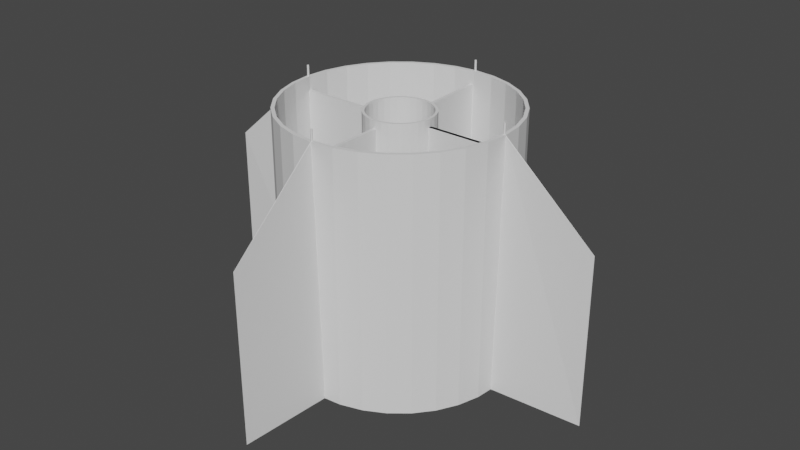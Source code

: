# Source: modul_silnik.blend  (saved by Blender 3.0.42; exported with 4.5.12 LTS)
import bpy
from mathutils import Matrix  # noqa: F401  (used for matrix-valued properties, if any)

bpy.ops.wm.read_factory_settings(use_empty=True)
scene = bpy.context.scene
scene.name = 'Scene'

# ---- collections
col_collection = bpy.data.collections.new('Collection'); scene.collection.children.link(col_collection)

# ---- world
world_world = bpy.data.worlds.new('World'); scene.world = world_world
world_world.use_nodes = True; world_world.node_tree.nodes.clear()
_N = world_world.node_tree.nodes; _L = world_world.node_tree.links
n0 = _N.new('ShaderNodeOutputWorld'); n0.name = 'World Output'; n0.location = (300, 300)
n1 = _N.new('ShaderNodeBackground'); n1.name = 'Background'; n1.location = (10, 300)
n1.inputs[0].default_value = (0.05088, 0.05088, 0.05088, 1.0)
_L.new(n1.outputs[0], n0.inputs[0])
n0.is_active_output = True
world_world.color = (0.05088, 0.05088, 0.05088)
world_world.use_sun_shadow = False
world_world.sun_shadow_jitter_overblur = 0.0

# ---- meshes
me_cube_014 = bpy.data.meshes.new('Cube.014')
me_cube_014.from_pydata([(5.768e-07, 13.49, 0.09829), (5.768e-07, 13.49, 9.705), (0.2876, 13.23, 0.09829), (-0.2876, 13.23, 0.09829), (-0.5642, 12.47, 0.09829), (-0.2876, 13.23, 9.705), (-0.5642, 12.47, 9.705), (-0.5208, 11.51, 9.705), (-0.8191, 11.22, 9.705), (-0.8191, 11.22, 0.09829), (-1.043, 9.54, 9.705), (-1.043, 9.54, 0.09829), (-1.226, 7.496, 9.705), (-1.226, 7.496, 0.09829), (-1.362, 5.163, 9.705), (-1.362, 5.163, 0.09829), (-1.446, 2.632, 9.705), (-1.446, 2.632, 0.09829), (-1.474, 1.609e-07, 9.705), (-1.474, 1.609e-07, 0.09829), (-1.446, -2.632, 9.705), (-1.446, -2.632, 0.09829), (-1.362, -5.163, 9.705), (-1.362, -5.163, 0.09829), (-1.226, -7.496, 9.705), (-1.226, -7.496, 0.09829), (-1.043, -9.54, 9.705), (-1.043, -9.54, 0.09829), (-0.8191, -11.22, 9.705), (-0.8191, -11.22, 0.09829), (-0.5642, -12.47, 9.705), (-0.5642, -12.47, 0.09829), (-0.2876, -13.23, 9.705), (-0.2876, -13.23, 0.09829), (4.479e-07, -13.49, 9.705), (4.479e-07, -13.49, 0.09829), (0.2876, -13.23, 9.705), (0.2876, -13.23, 0.09829), (0.5642, -12.47, 9.705), (0.5642, -12.47, 0.09829), (0.8191, -11.22, 9.705), (0.5208, -11.51, 9.705), (0.7561, -10.36, 9.705), (0.2655, -12.21, 9.705), (0.5208, -11.51, 0.09829), (0.7561, -10.36, 0.09829), (0.2655, -12.21, 0.09829), (4.579e-07, -12.45, 0.09829), (4.579e-07, -12.45, 9.705), (-0.2655, -12.21, 0.09829), (-0.5208, -11.51, 0.09829), (-0.2655, -12.21, 9.705), (-0.5208, -11.51, 9.705), (-0.7561, -10.36, 9.705), (-0.9623, -8.806, 9.705), (-0.7561, -10.36, 0.09829), (-0.9623, -8.806, 0.09829), (-1.132, -6.919, 0.09829), (-1.257, -4.766, 0.09829), (-1.132, -6.919, 9.705), (-1.257, -4.766, 9.705), (-1.335, -2.43, 9.705), (-1.361, 1.485e-07, 9.705), (-1.335, -2.43, 0.09829), (-1.361, 1.485e-07, 0.09829), (-1.335, 2.43, 0.09829), (-1.257, 4.766, 0.09829), (-1.335, 2.43, 9.705), (-1.257, 4.766, 9.705), (-1.132, 6.919, 9.705), (-0.9623, 8.806, 9.705), (-1.132, 6.919, 0.09829), (-0.9623, 8.806, 0.09829), (-0.7561, 10.36, 0.09829), (-0.5208, 11.51, 0.09829), (-0.7561, 10.36, 9.705), (-0.2655, 12.21, 0.09829), (5.768e-07, 12.45, 0.09829), (-0.2655, 12.21, 9.705), (5.768e-07, 12.45, 9.705), (0.2655, 12.21, 9.705), (0.2655, 12.21, 0.09829), (0.5208, 11.51, 9.705), (0.7561, 10.36, 9.705), (0.5208, 11.51, 0.09829), (0.7561, 10.36, 0.09829), (0.9623, 8.806, 0.09829), (0.9623, 8.806, 9.705), (1.132, 6.919, 0.09829), (1.257, 4.766, 0.09829), (1.132, 6.919, 9.705), (1.257, 4.766, 9.705), (1.335, 2.43, 9.705), (1.361, -5.444e-07, 9.705), (1.335, 2.43, 0.09829), (1.361, -5.444e-07, 0.09829), (1.335, -2.43, 0.09829), (1.257, -4.766, 0.09829), (1.335, -2.43, 9.705), (1.257, -4.766, 9.705), (1.132, -6.919, 9.705), (0.9623, -8.806, 9.705), (1.132, -6.919, 0.09829), (0.9623, -8.806, 0.09829), (0.8191, -11.22, 0.09829), (1.043, -9.54, 9.705), (1.043, -9.54, 0.09829), (1.226, -7.496, 9.705), (1.226, -7.496, 0.09829), (1.362, -5.163, 9.705), (1.362, -5.163, 0.09829), (1.446, -2.632, 9.705), (1.446, -2.632, 0.09829), (1.474, -5.898e-07, 9.705), (1.474, -5.898e-07, 0.09829), (1.446, 2.632, 9.705), (1.446, 2.632, 0.09829), (1.362, 5.163, 9.705), (1.362, 5.163, 0.09829), (1.226, 7.496, 9.705), (1.226, 7.496, 0.09829), (1.043, 9.54, 9.705), (1.043, 9.54, 0.09829), (0.8191, 11.22, 9.705), (0.8191, 11.22, 0.09829), (0.5642, 12.47, 9.705), (0.5642, 12.47, 0.09829), (0.2876, 13.23, 9.705)], [], [(3, 5, 1, 0), (0, 1, 127, 2), (63, 21, 19, 17, 15, 13, 11, 9, 4, 3, 0, 2, 126, 124, 122, 120, 118, 116, 114, 112, 110, 108, 106, 104, 39, 37, 46, 44, 45, 103, 102, 97, 96, 95, 94, 89, 88, 86, 85, 84, 81, 77, 76, 74, 73, 72, 71, 66, 65, 64), (4, 6, 5, 3), (38, 40, 105, 107, 109, 111, 113, 115, 117, 119, 121, 123, 125, 127, 1, 5, 6, 7, 78, 79, 80, 82, 83, 87, 90, 91, 92, 93, 98, 99, 100, 101, 42, 41), (9, 8, 6, 4), (7, 6, 8, 10, 12, 14, 16, 18, 20, 22, 24, 26, 28, 30, 32, 34, 36, 38, 41, 43, 48, 51, 52, 53, 54, 59, 60, 61, 62, 67, 68, 69, 70, 75), (11, 10, 8, 9), (13, 12, 10, 11), (15, 14, 12, 13), (17, 16, 14, 15), (19, 18, 16, 17), (21, 20, 18, 19), (23, 22, 20, 21), (25, 24, 22, 23), (27, 26, 24, 25), (29, 28, 26, 27), (31, 30, 28, 29), (33, 32, 30, 31), (35, 34, 32, 33), (37, 36, 34, 35), (39, 38, 36, 37), (104, 40, 38, 39), (45, 44, 41, 42), (43, 41, 44, 46), (46, 37, 35, 33, 31, 29, 27, 25, 23, 21, 63, 58, 57, 56, 55, 50, 49, 47), (43, 46, 47, 48), (47, 49, 51, 48), (49, 50, 52, 51), (50, 55, 53, 52), (55, 56, 54, 53), (54, 56, 57, 59), (59, 57, 58, 60), (63, 61, 60, 58), (64, 62, 61, 63), (65, 67, 62, 64), (67, 65, 66, 68), (71, 69, 68, 66), (72, 70, 69, 71), (73, 75, 70, 72), (74, 7, 75, 73), (76, 78, 7, 74), (77, 79, 78, 76), (79, 77, 81, 80), (80, 81, 84, 82), (82, 84, 85, 83), (83, 85, 86, 87), (86, 88, 90, 87), (88, 89, 91, 90), (89, 94, 92, 91), (94, 95, 93, 92), (95, 96, 98, 93), (96, 97, 99, 98), (97, 102, 100, 99), (102, 103, 101, 100), (103, 45, 42, 101), (106, 105, 40, 104), (108, 107, 105, 106), (110, 109, 107, 108), (112, 111, 109, 110), (114, 113, 111, 112), (116, 115, 113, 114), (118, 117, 115, 116), (120, 119, 117, 118), (122, 121, 119, 120), (124, 123, 121, 122), (126, 125, 123, 124), (2, 127, 125, 126)])
_uv = me_cube_014.uv_layers.new(name='UVMap')
_uv.uv.foreach_set('vector', [0.03125, 0.5, 0.03125, 1.0, 0.0, 1.0, 0.0, 0.5, 1.0, 0.5, 1.0, 1.0, 0.9688, 1.0, 0.9688, 0.5, 0.5327, 0.2068, 0.5146, 0.2032, 0.51, 0.25, 0.5146, 0.2968, 0.5283, 0.3418, 0.5504, 0.3833, 0.5803, 0.4197, 0.6167, 0.4496, 0.6582, 0.4717, 0.7032, 0.4854, 0.75, 0.49, 0.7968, 0.4854, 0.8418, 0.4717, 0.8833, 0.4496, 0.9197, 0.4197, 0.9496, 0.3833, 0.9717, 0.3418, 0.9854, 0.2968, 0.99, 0.25, 0.9854, 0.2032, 0.9717, 0.1582, 0.9496, 0.1167, 0.9197, 0.08029, 0.8833, 0.05045, 0.8418, 0.02827, 0.7968, 0.01461, 0.7932, 0.03272, 0.8348, 0.04533, 0.8731, 0.0658, 0.9067, 0.09335, 0.9342, 0.1269, 0.9547, 0.1652, 0.9673, 0.2068, 0.9715, 0.25, 0.9673, 0.2932, 0.9547, 0.3348, 0.9342, 0.3731, 0.9067, 0.4067, 0.8731, 0.4342, 0.8348, 0.4547, 0.7932, 0.4673, 0.75, 0.4715, 0.7068, 0.4673, 0.6652, 0.4547, 0.6269, 0.4342, 0.5933, 0.4067, 0.5658, 0.3731, 0.5453, 0.3348, 0.5327, 0.2932, 0.5285, 0.25, 0.0625, 0.5, 0.0625, 1.0, 0.03125, 1.0, 0.03125, 0.5, 0.3418, 0.02827, 0.3833, 0.05045, 0.4197, 0.08029, 0.4496, 0.1167, 0.4717, 0.1582, 0.4854, 0.2032, 0.49, 0.25, 0.4854, 0.2968, 0.4717, 0.3418, 0.4496, 0.3833, 0.4197, 0.4197, 0.3833, 0.4496, 0.3418, 0.4717, 0.2968, 0.4854, 0.25, 0.49, 0.2032, 0.4854, 0.1582, 0.4717, 0.1652, 0.4547, 0.2068, 0.4673, 0.25, 0.4715, 0.2932, 0.4673, 0.3348, 0.4547, 0.3731, 0.4342, 0.4067, 0.4067, 0.4342, 0.3731, 0.4547, 0.3348, 0.4673, 0.2932, 0.4715, 0.25, 0.4673, 0.2068, 0.4547, 0.1652, 0.4342, 0.1269, 0.4067, 0.09335, 0.3731, 0.0658, 0.3348, 0.04533, 0.09375, 0.5, 0.09375, 1.0, 0.0625, 1.0, 0.0625, 0.5, 0.1652, 0.4547, 0.1582, 0.4717, 0.1167, 0.4496, 0.08029, 0.4197, 0.05045, 0.3833, 0.02827, 0.3418, 0.01461, 0.2968, 0.01, 0.25, 0.01461, 0.2032, 0.02827, 0.1582, 0.05045, 0.1167, 0.08029, 0.08029, 0.1167, 0.05045, 0.1582, 0.02827, 0.2032, 0.01461, 0.25, 0.01, 0.2968, 0.01461, 0.3418, 0.02827, 0.3348, 0.04533, 0.2932, 0.03272, 0.25, 0.02846, 0.2068, 0.03272, 0.1652, 0.04533, 0.1269, 0.0658, 0.09335, 0.09335, 0.0658, 0.1269, 0.04533, 0.1652, 0.03272, 0.2068, 0.02846, 0.25, 0.03272, 0.2932, 0.04533, 0.3348, 0.0658, 0.3731, 0.09335, 0.4067, 0.1269, 0.4342, 0.125, 0.5, 0.125, 1.0, 0.09375, 1.0, 0.09375, 0.5, 0.1562, 0.5, 0.1562, 1.0, 0.125, 1.0, 0.125, 0.5, 0.1875, 0.5, 0.1875, 1.0, 0.1562, 1.0, 0.1562, 0.5, 0.2188, 0.5, 0.2188, 1.0, 0.1875, 1.0, 0.1875, 0.5, 0.25, 0.5, 0.25, 1.0, 0.2188, 1.0, 0.2188, 0.5, 0.2812, 0.5, 0.2812, 1.0, 0.25, 1.0, 0.25, 0.5, 0.3125, 0.5, 0.3125, 1.0, 0.2812, 1.0, 0.2812, 0.5, 0.3438, 0.5, 0.3438, 1.0, 0.3125, 1.0, 0.3125, 0.5, 0.375, 0.5, 0.375, 1.0, 0.3438, 1.0, 0.3438, 0.5, 0.4062, 0.5, 0.4062, 1.0, 0.375, 1.0, 0.375, 0.5, 0.4375, 0.5, 0.4375, 1.0, 0.4062, 1.0, 0.4062, 0.5, 0.4688, 0.5, 0.4688, 1.0, 0.4375, 1.0, 0.4375, 0.5, 0.5, 0.5, 0.5, 1.0, 0.4688, 1.0, 0.4688, 0.5, 0.5312, 0.5, 0.5312, 1.0, 0.5, 1.0, 0.5, 0.5, 0.5625, 0.5, 0.5625, 1.0, 0.5312, 1.0, 0.5312, 0.5, 0.5938, 0.5, 0.5938, 1.0, 0.5625, 1.0, 0.5625, 0.5, 0.5938, 0.5883, 0.5625, 0.5883, 0.5625, 0.9117, 0.5938, 0.9117, 0.5312, 0.9117, 0.5625, 0.9117, 0.5625, 0.5883, 0.5312, 0.5883, 0.7932, 0.03272, 0.7968, 0.01461, 0.75, 0.01, 0.7032, 0.01461, 0.6582, 0.02827, 0.6167, 0.05045, 0.5803, 0.08029, 0.5504, 0.1167, 0.5283, 0.1582, 0.5146, 0.2032, 0.5327, 0.2068, 0.5453, 0.1652, 0.5658, 0.1269, 0.5933, 0.09335, 0.6269, 0.0658, 0.6652, 0.04533, 0.7068, 0.03272, 0.75, 0.02846, 0.5312, 0.9117, 0.5312, 0.5883, 0.5, 0.5883, 0.5, 0.9117, 0.5, 0.5883, 0.4688, 0.5883, 0.4688, 0.9117, 0.5, 0.9117, 0.4688, 0.5883, 0.4375, 0.5883, 0.4375, 0.9117, 0.4688, 0.9117, 0.4375, 0.5883, 0.4062, 0.5883, 0.4062, 0.9117, 0.4375, 0.9117, 0.4062, 0.5883, 0.375, 0.5883, 0.375, 0.9117, 0.4062, 0.9117, 0.375, 0.9117, 0.375, 0.5883, 0.3438, 0.5883, 0.3438, 0.9117, 0.3438, 0.9117, 0.3438, 0.5883, 0.3125, 0.5883, 0.3125, 0.9117, 0.2812, 0.5883, 0.2812, 0.9117, 0.3125, 0.9117, 0.3125, 0.5883, 0.25, 0.5883, 0.25, 0.9117, 0.2812, 0.9117, 0.2812, 0.5883, 0.2188, 0.5883, 0.2188, 0.9117, 0.25, 0.9117, 0.25, 0.5883, 0.2188, 0.9117, 0.2188, 0.5883, 0.1875, 0.5883, 0.1875, 0.9117, 0.1562, 0.5883, 0.1562, 0.9117, 0.1875, 0.9117, 0.1875, 0.5883, 0.125, 0.5883, 0.125, 0.9117, 0.1562, 0.9117, 0.1562, 0.5883, 0.09375, 0.5883, 0.09375, 0.9117, 0.125, 0.9117, 0.125, 0.5883, 0.0625, 0.5883, 0.0625, 0.9117, 0.09375, 0.9117, 0.09375, 0.5883, 0.03125, 0.5883, 0.03125, 0.9117, 0.0625, 0.9117, 0.0625, 0.5883, 0.0, 0.5883, 0.0, 0.9117, 0.03125, 0.9117, 0.03125, 0.5883, 1.0, 0.9117, 1.0, 0.5883, 0.9688, 0.5883, 0.9688, 0.9117, 0.9688, 0.9117, 0.9688, 0.5883, 0.9375, 0.5883, 0.9375, 0.9117, 0.9375, 0.9117, 0.9375, 0.5883, 0.9062, 0.5883, 0.9062, 0.9117, 0.9062, 0.9117, 0.9062, 0.5883, 0.875, 0.5883, 0.875, 0.9117, 0.875, 0.5883, 0.8438, 0.5883, 0.8438, 0.9117, 0.875, 0.9117, 0.8438, 0.5883, 0.8125, 0.5883, 0.8125, 0.9117, 0.8438, 0.9117, 0.8125, 0.5883, 0.7812, 0.5883, 0.7812, 0.9117, 0.8125, 0.9117, 0.7812, 0.5883, 0.75, 0.5883, 0.75, 0.9117, 0.7812, 0.9117, 0.75, 0.5883, 0.7188, 0.5883, 0.7188, 0.9117, 0.75, 0.9117, 0.7188, 0.5883, 0.6875, 0.5883, 0.6875, 0.9117, 0.7188, 0.9117, 0.6875, 0.5883, 0.6562, 0.5883, 0.6562, 0.9117, 0.6875, 0.9117, 0.6562, 0.5883, 0.625, 0.5883, 0.625, 0.9117, 0.6562, 0.9117, 0.625, 0.5883, 0.5938, 0.5883, 0.5938, 0.9117, 0.625, 0.9117, 0.625, 0.5, 0.625, 1.0, 0.5938, 1.0, 0.5938, 0.5, 0.6562, 0.5, 0.6562, 1.0, 0.625, 1.0, 0.625, 0.5, 0.6875, 0.5, 0.6875, 1.0, 0.6562, 1.0, 0.6562, 0.5, 0.7188, 0.5, 0.7188, 1.0, 0.6875, 1.0, 0.6875, 0.5, 0.75, 0.5, 0.75, 1.0, 0.7188, 1.0, 0.7188, 0.5, 0.7812, 0.5, 0.7812, 1.0, 0.75, 1.0, 0.75, 0.5, 0.8125, 0.5, 0.8125, 1.0, 0.7812, 1.0, 0.7812, 0.5, 0.8438, 0.5, 0.8438, 1.0, 0.8125, 1.0, 0.8125, 0.5, 0.875, 0.5, 0.875, 1.0, 0.8438, 1.0, 0.8438, 0.5, 0.9062, 0.5, 0.9062, 1.0, 0.875, 1.0, 0.875, 0.5, 0.9375, 0.5, 0.9375, 1.0, 0.9062, 1.0, 0.9062, 0.5, 0.9688, 0.5, 0.9688, 1.0, 0.9375, 1.0, 0.9375, 0.5])
me_cube_014.use_remesh_fix_poles = True
me_cube_014.use_remesh_preserve_attributes = False
me_cube_014.update()
me_cube_015 = bpy.data.meshes.new('Cube.015')
me_cube_015.from_pydata([(-8.871, -0.01518, 0.06332), (-8.871, -0.01518, 6.733), (-8.871, 0.06727, 0.06332), (-4.893, -1.99, 0.06332), (-4.914, 0.01443, 0.06332), (-4.893, -0.1286, 9.926), (-4.914, 0.01443, 9.926), (-4.893, 0.1574, 9.926), (-8.871, 0.06727, 6.733), (-4.893, 2.019, 0.06332)], [], [(0, 1, 8, 2), (1, 0, 3, 5), (3, 0, 2, 9, 4), (5, 3, 4, 6), (8, 1, 5, 6, 7), (9, 7, 6, 4), (2, 8, 7, 9)])
_uv = me_cube_015.uv_layers.new(name='UVMap')
_uv.uv.foreach_set('vector', [0.375, 0.0, 0.625, 0.0, 0.625, 0.25, 0.375, 0.25, 0.625, 1.0, 0.375, 1.0, 0.375, 0.844, 0.625, 0.844, 0.281, 0.75, 0.125, 0.75, 0.125, 0.5, 0.281, 0.5, 0.2802, 0.625, 0.2571, 0.7441, 0.2571, 0.501, 0.25, 0.501, 0.25, 0.7441, 0.875, 0.5, 0.875, 0.75, 0.719, 0.75, 0.7198, 0.625, 0.719, 0.5, 0.2429, 0.501, 0.2429, 0.7441, 0.25, 0.7441, 0.25, 0.501, 0.375, 0.25, 0.625, 0.25, 0.625, 0.406, 0.375, 0.406])
me_cube_015.use_remesh_fix_poles = True
me_cube_015.use_remesh_preserve_attributes = False
me_cube_015.update()
me_cube_016 = bpy.data.meshes.new('Cube.016')
me_cube_016.from_pydata([(8.871, 0.0159, 0.06332), (8.871, 0.0159, 6.733), (8.871, -0.06654, 0.06332), (4.893, 1.99, 0.06332), (4.914, -0.01403, 0.06332), (4.893, 0.129, 9.926), (4.914, -0.01403, 9.926), (4.893, -0.157, 9.926), (8.871, -0.06654, 6.733), (4.893, -2.018, 0.06332)], [], [(0, 1, 8, 2), (1, 0, 3, 5), (3, 0, 2, 9, 4), (5, 3, 4, 6), (8, 1, 5, 6, 7), (9, 7, 6, 4), (2, 8, 7, 9)])
_uv = me_cube_016.uv_layers.new(name='UVMap')
_uv.uv.foreach_set('vector', [0.375, 0.0, 0.625, 0.0, 0.625, 0.25, 0.375, 0.25, 0.625, 1.0, 0.375, 1.0, 0.375, 0.844, 0.625, 0.844, 0.281, 0.75, 0.125, 0.75, 0.125, 0.5, 0.281, 0.5, 0.2802, 0.625, 0.2571, 0.7441, 0.2571, 0.501, 0.25, 0.501, 0.25, 0.7441, 0.875, 0.5, 0.875, 0.75, 0.719, 0.75, 0.7198, 0.625, 0.719, 0.5, 0.2429, 0.501, 0.2429, 0.7441, 0.25, 0.7441, 0.25, 0.501, 0.375, 0.25, 0.625, 0.25, 0.625, 0.406, 0.375, 0.406])
me_cube_016.use_remesh_fix_poles = True
me_cube_016.use_remesh_preserve_attributes = False
me_cube_016.update()
me_cube_017 = bpy.data.meshes.new('Cube.017')
me_cube_017.from_pydata([(-0.001777, 81.18, 0.06332), (-0.001777, 81.18, 6.733), (0.007232, 81.18, 0.06332), (-0.2175, 44.78, 0.06332), (0.001511, 44.97, 0.06332), (-0.01412, 44.78, 9.926), (0.001511, 44.97, 9.926), (0.01713, 44.78, 9.926), (0.007232, 81.18, 6.733), (0.2205, 44.78, 0.06332)], [], [(0, 1, 8, 2), (1, 0, 3, 5), (3, 0, 2, 9, 4), (5, 3, 4, 6), (8, 1, 5, 6, 7), (9, 7, 6, 4), (2, 8, 7, 9)])
_uv = me_cube_017.uv_layers.new(name='UVMap')
_uv.uv.foreach_set('vector', [0.375, 0.0, 0.625, 0.0, 0.625, 0.25, 0.375, 0.25, 0.625, 1.0, 0.375, 1.0, 0.375, 0.844, 0.625, 0.844, 0.281, 0.75, 0.125, 0.75, 0.125, 0.5, 0.281, 0.5, 0.2802, 0.625, 0.2571, 0.7441, 0.2571, 0.501, 0.25, 0.501, 0.25, 0.7441, 0.875, 0.5, 0.875, 0.75, 0.719, 0.75, 0.7198, 0.625, 0.719, 0.5, 0.2429, 0.501, 0.2429, 0.7441, 0.25, 0.7441, 0.25, 0.501, 0.375, 0.25, 0.625, 0.25, 0.625, 0.406, 0.375, 0.406])
me_cube_017.use_remesh_fix_poles = True
me_cube_017.use_remesh_preserve_attributes = False
me_cube_017.update()
me_cube_018 = bpy.data.meshes.new('Cube.018')
me_cube_018.from_pydata([(0.001698, -81.18, 0.06332), (0.001698, -81.18, 6.733), (-0.007311, -81.18, 0.06332), (0.2175, -44.78, 0.06332), (-0.001555, -44.97, 0.06332), (0.01408, -44.78, 9.926), (-0.001555, -44.97, 9.926), (-0.01717, -44.78, 9.926), (-0.007311, -81.18, 6.733), (-0.2206, -44.78, 0.06332)], [], [(0, 1, 8, 2), (1, 0, 3, 5), (3, 0, 2, 9, 4), (5, 3, 4, 6), (8, 1, 5, 6, 7), (9, 7, 6, 4), (2, 8, 7, 9)])
_uv = me_cube_018.uv_layers.new(name='UVMap')
_uv.uv.foreach_set('vector', [0.375, 0.0, 0.625, 0.0, 0.625, 0.25, 0.375, 0.25, 0.625, 1.0, 0.375, 1.0, 0.375, 0.844, 0.625, 0.844, 0.281, 0.75, 0.125, 0.75, 0.125, 0.5, 0.281, 0.5, 0.2802, 0.625, 0.2571, 0.7441, 0.2571, 0.501, 0.25, 0.501, 0.25, 0.7441, 0.875, 0.5, 0.875, 0.75, 0.719, 0.75, 0.7198, 0.625, 0.719, 0.5, 0.2429, 0.501, 0.2429, 0.7441, 0.25, 0.7441, 0.25, 0.501, 0.375, 0.25, 0.625, 0.25, 0.625, 0.406, 0.375, 0.406])
me_cube_018.use_remesh_fix_poles = True
me_cube_018.use_remesh_preserve_attributes = False
me_cube_018.update()
me_cube_020 = bpy.data.meshes.new('Cube.020')
me_cube_020.from_pydata([(-1.311, 1.897, 4.503), (-1.402, 1.897, -4.829), (-4.465, 1.897, 4.503), (-1.332, -7.352e-06, 4.503), (-1.311, -1.897, 4.503), (-1.423, -7.666e-06, -4.829), (-1.402, -1.897, -4.829), (-4.465, -1.897, -4.829), (-4.465, -1.897, 4.503), (-4.486, -1.217e-05, -4.829), (-4.465, 1.897, -4.829), (-4.486, -1.217e-05, 4.503)], [], [(2, 0, 1, 10), (1, 0, 3, 5), (8, 4, 3, 0, 2, 11), (5, 3, 4, 6), (10, 1, 5, 6, 7, 9), (7, 6, 4, 8), (11, 9, 7, 8), (2, 10, 9, 11)])
_uv = me_cube_020.uv_layers.new(name='UVMap')
_uv.uv.foreach_set('vector', [0.625, 0.7551, 0.625, 0.8346, 0.375, 0.8323, 0.375, 0.7551, 0.2725, 0.9941, 0.274, 0.5084, 0.25, 0.5084, 0.25, 0.9941, 0.6301, 0.5, 0.7096, 0.5, 0.709, 0.625, 0.7096, 0.75, 0.6301, 0.75, 0.6295, 0.625, 0.25, 0.9941, 0.25, 0.5084, 0.226, 0.5084, 0.2275, 0.9941, 0.3699, 0.75, 0.2927, 0.75, 0.2932, 0.625, 0.2927, 0.5, 0.3699, 0.5, 0.3705, 0.625, 0.375, 0.4949, 0.375, 0.4177, 0.625, 0.4154, 0.625, 0.4949, 0.75, 0.9589, 0.75, 0.526, 0.7573, 0.526, 0.7573, 0.9589, 0.7427, 0.9589, 0.7427, 0.526, 0.75, 0.526, 0.75, 0.9589])
me_cube_020.use_remesh_fix_poles = True
me_cube_020.use_remesh_preserve_attributes = False
me_cube_020.update()
me_cylinder = bpy.data.meshes.new('Cylinder')
me_cylinder.from_pydata([(-2.98e-08, 1.0, -1.0), (-2.98e-08, 1.0, 1.0), (0.1951, 0.9808, -1.0), (0.1951, 0.9808, 1.0), (0.3827, 0.9239, -1.0), (0.3827, 0.9239, 1.0), (0.5556, 0.8315, -1.0), (0.5556, 0.8315, 1.0), (0.7071, 0.7071, -1.0), (0.7071, 0.7071, 1.0), (0.8315, 0.5556, -1.0), (0.8315, 0.5556, 1.0), (0.9239, 0.3827, -1.0), (0.9239, 0.3827, 1.0), (0.9808, 0.1951, -1.0), (0.9808, 0.1951, 1.0), (1.0, -4.371e-08, -1.0), (1.0, -4.371e-08, 1.0), (0.9808, -0.1951, -1.0), (0.9808, -0.1951, 1.0), (0.9239, -0.3827, -1.0), (0.9239, -0.3827, 1.0), (0.8315, -0.5556, -1.0), (0.8315, -0.5556, 1.0), (0.7071, -0.7071, -1.0), (0.7071, -0.7071, 1.0), (0.5556, -0.8315, -1.0), (0.5556, -0.8315, 1.0), (0.3827, -0.9239, -1.0), (0.3827, -0.9239, 1.0), (0.1951, -0.9808, -1.0), (0.1951, -0.9808, 1.0), (-1.172e-07, -1.0, -1.0), (-1.172e-07, -1.0, 1.0), (-0.1951, -0.9808, -1.0), (-0.1951, -0.9808, 1.0), (-0.3827, -0.9239, -1.0), (-0.3827, -0.9239, 1.0), (-0.5556, -0.8315, -1.0), (-0.5556, -0.8315, 1.0), (-0.7071, -0.7071, -1.0), (-0.7071, -0.7071, 1.0), (-0.8315, -0.5556, -1.0), (-0.8315, -0.5556, 1.0), (-0.9239, -0.3827, -1.0), (-0.9239, -0.3827, 1.0), (-0.9808, -0.1951, -1.0), (-0.9808, -0.1951, 1.0), (-1.0, 1.192e-08, -1.0), (-1.0, 1.192e-08, 1.0), (-0.9808, 0.1951, -1.0), (-0.9808, 0.1951, 1.0), (-0.9239, 0.3827, -1.0), (-0.9239, 0.3827, 1.0), (-0.8315, 0.5556, -1.0), (-0.8315, 0.5556, 1.0), (-0.7071, 0.7071, -1.0), (-0.7071, 0.7071, 1.0), (-0.5556, 0.8315, -1.0), (-0.5556, 0.8315, 1.0), (-0.3827, 0.9239, -1.0), (-0.3827, 0.9239, 1.0), (-0.1951, 0.9808, -1.0), (-0.1951, 0.9808, 1.0), (-2.98e-08, 0.9692, -1.0), (0.3709, 0.8955, -1.0), (0.1891, 0.9506, -1.0), (0.6853, 0.6853, -1.0), (0.8955, 0.3709, -1.0), (0.8059, 0.5385, -1.0), (0.8955, -0.3709, -1.0), (0.9692, -4.237e-08, -1.0), (0.9506, -0.1891, -1.0), (0.3709, -0.8955, -1.0), (0.5385, -0.8059, -1.0), (0.6853, -0.6853, -1.0), (-0.1891, 0.9506, 1.0), (-0.3709, -0.8955, -1.0), (-2.98e-08, 0.9692, 1.0), (-0.1891, -0.9506, -1.0), (0.1891, 0.9506, 1.0), (-1.145e-07, -0.9692, -1.0), (-0.8955, -0.3709, -1.0), (-0.8059, -0.5385, -1.0), (-0.8059, 0.5385, 1.0), (-0.6853, -0.6853, -1.0), (-0.6853, 0.6853, 1.0), (-0.5385, 0.8059, 1.0), (-0.9506, -0.1891, 1.0), (-0.9692, 1.156e-08, 1.0), (-0.9692, 1.156e-08, -1.0), (-0.9506, 0.1891, 1.0), (-0.8955, 0.3709, -1.0), (-0.9506, 0.1891, -1.0), (-0.8059, -0.5385, 1.0), (-0.6853, 0.6853, -1.0), (-0.5385, -0.8059, 1.0), (-0.3709, 0.8955, -1.0), (-0.6853, -0.6853, 1.0), (-0.5385, 0.8059, -1.0), (-0.1891, -0.9506, 1.0), (0.1891, -0.9506, 1.0), (-1.145e-07, -0.9692, 1.0), (0.5385, -0.8059, 1.0), (0.8059, -0.5385, 1.0), (0.6853, -0.6853, 1.0), (0.5385, 0.8059, -1.0), (0.9692, -4.237e-08, 1.0), (0.9506, -0.1891, 1.0), (0.9506, 0.1891, 1.0), (0.5385, 0.8059, 1.0), (0.6853, 0.6853, 1.0), (0.8059, 0.5385, 1.0), (0.8059, -0.5385, -1.0), (-0.3709, 0.8955, 1.0), (-0.5385, -0.8059, -1.0), (-0.8955, -0.3709, 1.0), (0.3709, -0.8955, 1.0), (0.8955, 0.3709, 1.0), (-0.8955, 0.3709, 1.0), (-0.3709, -0.8955, 1.0), (0.8955, -0.3709, 1.0), (0.3709, 0.8955, 1.0), (-0.8059, 0.5385, -1.0), (0.9506, 0.1891, -1.0), (0.1891, -0.9506, -1.0), (-0.9506, -0.1891, -1.0), (-0.1891, 0.9506, -1.0)], [], [(0, 1, 3, 2), (2, 3, 5, 4), (4, 5, 7, 6), (6, 7, 9, 8), (8, 9, 11, 10), (10, 11, 13, 12), (12, 13, 15, 14), (14, 15, 17, 16), (16, 17, 19, 18), (18, 19, 21, 20), (20, 21, 23, 22), (22, 23, 25, 24), (24, 25, 27, 26), (26, 27, 29, 28), (28, 29, 31, 30), (30, 31, 33, 32), (32, 33, 35, 34), (34, 35, 37, 36), (36, 37, 39, 38), (38, 39, 41, 40), (40, 41, 43, 42), (42, 43, 45, 44), (44, 45, 47, 46), (46, 47, 49, 48), (48, 49, 51, 50), (50, 51, 53, 52), (52, 53, 55, 54), (54, 55, 57, 56), (56, 57, 59, 58), (58, 59, 61, 60), (116, 45, 43, 41, 39, 37, 35, 33, 31, 29, 27, 25, 23, 21, 121, 104, 105, 103, 117, 101, 102, 100, 120, 96, 98, 94), (121, 21, 19, 17, 15, 13, 11, 9, 7, 5, 3, 1, 63, 61, 59, 57, 55, 53, 51, 49, 47, 45, 116, 88, 89, 91, 119, 84, 86, 87, 114, 76, 78, 80, 122, 110, 111, 112, 118, 109, 107, 108), (60, 61, 63, 62), (62, 63, 1, 0), (93, 50, 52, 54, 56, 58, 60, 62, 0, 2, 4, 6, 8, 10, 12, 14, 16, 18, 20, 22, 24, 26, 28, 30, 32, 34, 36, 38, 40, 42, 44, 46, 126, 82, 83, 85, 115, 77, 79, 81, 125, 73, 74, 75, 113, 70, 72, 71, 124, 68, 69, 67, 106, 65, 66, 64, 127, 97, 99, 95, 123, 92), (126, 46, 48, 50, 93, 90), (78, 64, 66, 80), (80, 66, 65, 122), (122, 65, 106, 110), (110, 106, 67, 111), (67, 69, 112, 111), (69, 68, 118, 112), (68, 124, 109, 118), (109, 124, 71, 107), (71, 72, 108, 107), (72, 70, 121, 108), (70, 113, 104, 121), (104, 113, 75, 105), (75, 74, 103, 105), (74, 73, 117, 103), (125, 101, 117, 73), (101, 125, 81, 102), (81, 79, 100, 102), (79, 77, 120, 100), (77, 115, 96, 120), (96, 115, 85, 98), (98, 85, 83, 94), (94, 83, 82, 116), (126, 88, 116, 82), (90, 89, 88, 126), (93, 91, 89, 90), (91, 93, 92, 119), (119, 92, 123, 84), (95, 86, 84, 123), (99, 87, 86, 95), (87, 99, 97, 114), (127, 76, 114, 97), (64, 78, 76, 127)])
_uv = me_cylinder.uv_layers.new(name='UVMap')
_uv.uv.foreach_set('vector', [1.0, 0.5, 1.0, 1.0, 0.9688, 1.0, 0.9688, 0.5, 0.9688, 0.5, 0.9688, 1.0, 0.9375, 1.0, 0.9375, 0.5, 0.9375, 0.5, 0.9375, 1.0, 0.9062, 1.0, 0.9062, 0.5, 0.9062, 0.5, 0.9062, 1.0, 0.875, 1.0, 0.875, 0.5, 0.875, 0.5, 0.875, 1.0, 0.8438, 1.0, 0.8438, 0.5, 0.8438, 0.5, 0.8438, 1.0, 0.8125, 1.0, 0.8125, 0.5, 0.8125, 0.5, 0.8125, 1.0, 0.7812, 1.0, 0.7812, 0.5, 0.7812, 0.5, 0.7812, 1.0, 0.75, 1.0, 0.75, 0.5, 0.75, 0.5, 0.75, 1.0, 0.7188, 1.0, 0.7188, 0.5, 0.7188, 0.5, 0.7188, 1.0, 0.6875, 1.0, 0.6875, 0.5, 0.6875, 0.5, 0.6875, 1.0, 0.6562, 1.0, 0.6562, 0.5, 0.6562, 0.5, 0.6562, 1.0, 0.625, 1.0, 0.625, 0.5, 0.625, 0.5, 0.625, 1.0, 0.5938, 1.0, 0.5938, 0.5, 0.5938, 0.5, 0.5938, 1.0, 0.5625, 1.0, 0.5625, 0.5, 0.5625, 0.5, 0.5625, 1.0, 0.5312, 1.0, 0.5312, 0.5, 0.5312, 0.5, 0.5312, 1.0, 0.5, 1.0, 0.5, 0.5, 0.5, 0.5, 0.5, 1.0, 0.4688, 1.0, 0.4688, 0.5, 0.4688, 0.5, 0.4688, 1.0, 0.4375, 1.0, 0.4375, 0.5, 0.4375, 0.5, 0.4375, 1.0, 0.4062, 1.0, 0.4062, 0.5, 0.4062, 0.5, 0.4062, 1.0, 0.375, 1.0, 0.375, 0.5, 0.375, 0.5, 0.375, 1.0, 0.3438, 1.0, 0.3438, 0.5, 0.3438, 0.5, 0.3438, 1.0, 0.3125, 1.0, 0.3125, 0.5, 0.3125, 0.5, 0.3125, 1.0, 0.2812, 1.0, 0.2812, 0.5, 0.2812, 0.5, 0.2812, 1.0, 0.25, 1.0, 0.25, 0.5, 0.25, 0.5, 0.25, 1.0, 0.2188, 1.0, 0.2188, 0.5, 0.2188, 0.5, 0.2188, 1.0, 0.1875, 1.0, 0.1875, 0.5, 0.1875, 0.5, 0.1875, 1.0, 0.1562, 1.0, 0.1562, 0.5, 0.1562, 0.5, 0.1562, 1.0, 0.125, 1.0, 0.125, 0.5, 0.125, 0.5, 0.125, 1.0, 0.09375, 1.0, 0.09375, 0.5, 0.09375, 0.5, 0.09375, 1.0, 0.0625, 1.0, 0.0625, 0.5, 0.03509, 0.161, 0.02827, 0.1582, 0.05045, 0.1167, 0.08029, 0.08029, 0.1167, 0.05045, 0.1582, 0.02827, 0.2032, 0.01461, 0.25, 0.01, 0.2968, 0.01461, 0.3418, 0.02827, 0.3833, 0.05045, 0.4197, 0.08029, 0.4496, 0.1167, 0.4717, 0.1582, 0.4649, 0.161, 0.4434, 0.1208, 0.4145, 0.08552, 0.3792, 0.05659, 0.339, 0.03509, 0.2954, 0.02185, 0.25, 0.01738, 0.2046, 0.02185, 0.161, 0.03509, 0.1208, 0.05659, 0.08552, 0.08552, 0.05659, 0.1208, 0.4649, 0.161, 0.4717, 0.1582, 0.4854, 0.2032, 0.49, 0.25, 0.4854, 0.2968, 0.4717, 0.3418, 0.4496, 0.3833, 0.4197, 0.4197, 0.3833, 0.4496, 0.3418, 0.4717, 0.2968, 0.4854, 0.25, 0.49, 0.2032, 0.4854, 0.1582, 0.4717, 0.1167, 0.4496, 0.08029, 0.4197, 0.05045, 0.3833, 0.02827, 0.3418, 0.01461, 0.2968, 0.01, 0.25, 0.01461, 0.2032, 0.02827, 0.1582, 0.03509, 0.161, 0.02185, 0.2046, 0.01738, 0.25, 0.02185, 0.2954, 0.03509, 0.339, 0.05659, 0.3792, 0.08552, 0.4145, 0.1208, 0.4434, 0.161, 0.4649, 0.2046, 0.4781, 0.25, 0.4826, 0.2954, 0.4781, 0.339, 0.4649, 0.3792, 0.4434, 0.4145, 0.4145, 0.4434, 0.3792, 0.4649, 0.339, 0.4781, 0.2954, 0.4826, 0.25, 0.4781, 0.2046, 0.0625, 0.5, 0.0625, 1.0, 0.03125, 1.0, 0.03125, 0.5, 0.03125, 0.5, 0.03125, 1.0, 0.0, 1.0, 0.0, 0.5, 0.5219, 0.2954, 0.5146, 0.2968, 0.5283, 0.3418, 0.5504, 0.3833, 0.5803, 0.4197, 0.6167, 0.4496, 0.6582, 0.4717, 0.7032, 0.4854, 0.75, 0.49, 0.7968, 0.4854, 0.8418, 0.4717, 0.8833, 0.4496, 0.9197, 0.4197, 0.9496, 0.3833, 0.9717, 0.3418, 0.9854, 0.2968, 0.99, 0.25, 0.9854, 0.2032, 0.9717, 0.1582, 0.9496, 0.1167, 0.9197, 0.08029, 0.8833, 0.05045, 0.8418, 0.02827, 0.7968, 0.01461, 0.75, 0.01, 0.7032, 0.01461, 0.6582, 0.02827, 0.6167, 0.05045, 0.5803, 0.08029, 0.5504, 0.1167, 0.5283, 0.1582, 0.5146, 0.2032, 0.5219, 0.2046, 0.5351, 0.161, 0.5566, 0.1208, 0.5855, 0.08552, 0.6208, 0.05659, 0.661, 0.03509, 0.7046, 0.02185, 0.75, 0.01738, 0.7954, 0.02185, 0.839, 0.03509, 0.8792, 0.05659, 0.9145, 0.08552, 0.9434, 0.1208, 0.9649, 0.161, 0.9781, 0.2046, 0.9826, 0.25, 0.9781, 0.2954, 0.9649, 0.339, 0.9434, 0.3792, 0.9145, 0.4145, 0.8792, 0.4434, 0.839, 0.4649, 0.7954, 0.4781, 0.75, 0.4826, 0.7046, 0.4781, 0.661, 0.4649, 0.6208, 0.4434, 0.5855, 0.4145, 0.5566, 0.3792, 0.5351, 0.339, 0.5219, 0.2046, 0.5146, 0.2032, 0.51, 0.25, 0.5146, 0.2968, 0.5219, 0.2954, 0.5174, 0.25, 1.0, 0.87, 1.0, 0.63, 0.9688, 0.63, 0.9688, 0.87, 0.9688, 0.87, 0.9688, 0.63, 0.9375, 0.63, 0.9375, 0.87, 0.9375, 0.87, 0.9375, 0.63, 0.9062, 0.63, 0.9062, 0.87, 0.9062, 0.87, 0.9062, 0.63, 0.875, 0.63, 0.875, 0.87, 0.875, 0.63, 0.8438, 0.63, 0.8438, 0.87, 0.875, 0.87, 0.8438, 0.63, 0.8125, 0.63, 0.8125, 0.87, 0.8438, 0.87, 0.8125, 0.63, 0.7812, 0.63, 0.7812, 0.87, 0.8125, 0.87, 0.7812, 0.87, 0.7812, 0.63, 0.75, 0.63, 0.75, 0.87, 0.75, 0.63, 0.7188, 0.63, 0.7188, 0.87, 0.75, 0.87, 0.7188, 0.63, 0.6875, 0.63, 0.6875, 0.87, 0.7188, 0.87, 0.6875, 0.63, 0.6562, 0.63, 0.6562, 0.87, 0.6875, 0.87, 0.6562, 0.87, 0.6562, 0.63, 0.625, 0.63, 0.625, 0.87, 0.625, 0.63, 0.5938, 0.63, 0.5938, 0.87, 0.625, 0.87, 0.5938, 0.63, 0.5625, 0.63, 0.5625, 0.87, 0.5938, 0.87, 0.5312, 0.63, 0.5312, 0.87, 0.5625, 0.87, 0.5625, 0.63, 0.5312, 0.87, 0.5312, 0.63, 0.5, 0.63, 0.5, 0.87, 0.5, 0.63, 0.4688, 0.63, 0.4688, 0.87, 0.5, 0.87, 0.4688, 0.63, 0.4375, 0.63, 0.4375, 0.87, 0.4688, 0.87, 0.4375, 0.63, 0.4062, 0.63, 0.4062, 0.87, 0.4375, 0.87, 0.4062, 0.87, 0.4062, 0.63, 0.375, 0.63, 0.375, 0.87, 0.375, 0.87, 0.375, 0.63, 0.3438, 0.63, 0.3438, 0.87, 0.3438, 0.87, 0.3438, 0.63, 0.3125, 0.63, 0.3125, 0.87, 0.2812, 0.63, 0.2812, 0.87, 0.3125, 0.87, 0.3125, 0.63, 0.25, 0.63, 0.25, 0.87, 0.2812, 0.87, 0.2812, 0.63, 0.2188, 0.63, 0.2188, 0.87, 0.25, 0.87, 0.25, 0.63, 0.2188, 0.87, 0.2188, 0.63, 0.1875, 0.63, 0.1875, 0.87, 0.1875, 0.87, 0.1875, 0.63, 0.1562, 0.63, 0.1562, 0.87, 0.125, 0.63, 0.125, 0.87, 0.1562, 0.87, 0.1562, 0.63, 0.09375, 0.63, 0.09375, 0.87, 0.125, 0.87, 0.125, 0.63, 0.09375, 0.87, 0.09375, 0.63, 0.0625, 0.63, 0.0625, 0.87, 0.03125, 0.63, 0.03125, 0.87, 0.0625, 0.87, 0.0625, 0.63, 0.0, 0.63, 0.0, 0.87, 0.03125, 0.87, 0.03125, 0.63])
me_cylinder.use_remesh_fix_poles = True
me_cylinder.use_remesh_preserve_attributes = False
me_cylinder.update()
me_cube_028 = bpy.data.meshes.new('Cube.028')
me_cube_028.from_pydata([(-1.406, 1.897, 4.503), (-1.497, 1.897, -4.829), (-4.56, 1.897, 4.503), (-1.427, -6.515e-06, 4.503), (-1.406, -1.897, 4.503), (-1.517, -6.829e-06, -4.829), (-1.497, -1.897, -4.829), (-4.56, -1.897, -4.829), (-4.56, -1.897, 4.503), (-4.581, -1.134e-05, -4.829), (-4.56, 1.897, -4.829), (-4.581, -1.134e-05, 4.503)], [], [(2, 0, 1, 10), (1, 0, 3, 5), (8, 4, 3, 0, 2, 11), (5, 3, 4, 6), (10, 1, 5, 6, 7, 9), (7, 6, 4, 8), (11, 9, 7, 8), (2, 10, 9, 11)])
_uv = me_cube_028.uv_layers.new(name='UVMap')
_uv.uv.foreach_set('vector', [0.625, 0.7551, 0.625, 0.8346, 0.375, 0.8323, 0.375, 0.7551, 0.2725, 0.9941, 0.274, 0.5084, 0.25, 0.5084, 0.25, 0.9941, 0.6301, 0.5, 0.7096, 0.5, 0.709, 0.625, 0.7096, 0.75, 0.6301, 0.75, 0.6295, 0.625, 0.25, 0.9941, 0.25, 0.5084, 0.226, 0.5084, 0.2275, 0.9941, 0.3699, 0.75, 0.2927, 0.75, 0.2932, 0.625, 0.2927, 0.5, 0.3699, 0.5, 0.3705, 0.625, 0.375, 0.4949, 0.375, 0.4177, 0.625, 0.4154, 0.625, 0.4949, 0.75, 0.9589, 0.75, 0.526, 0.7573, 0.526, 0.7573, 0.9589, 0.7427, 0.9589, 0.7427, 0.526, 0.75, 0.526, 0.75, 0.9589])
me_cube_028.use_remesh_fix_poles = True
me_cube_028.use_remesh_preserve_attributes = False
me_cube_028.update()
me_cube_029 = bpy.data.meshes.new('Cube.029')
me_cube_029.from_pydata([(-1.311, 1.897, 4.503), (-1.402, 1.897, -4.829), (-4.465, 1.897, 4.503), (-1.332, -7.352e-06, 4.503), (-1.311, -1.897, 4.503), (-1.423, -7.666e-06, -4.829), (-1.402, -1.897, -4.829), (-4.465, -1.897, -4.829), (-4.465, -1.897, 4.503), (-4.486, -1.217e-05, -4.829), (-4.465, 1.897, -4.829), (-4.486, -1.217e-05, 4.503)], [], [(2, 0, 1, 10), (1, 0, 3, 5), (8, 4, 3, 0, 2, 11), (5, 3, 4, 6), (10, 1, 5, 6, 7, 9), (7, 6, 4, 8), (11, 9, 7, 8), (2, 10, 9, 11)])
_uv = me_cube_029.uv_layers.new(name='UVMap')
_uv.uv.foreach_set('vector', [0.625, 0.7551, 0.625, 0.8346, 0.375, 0.8323, 0.375, 0.7551, 0.2725, 0.9941, 0.274, 0.5084, 0.25, 0.5084, 0.25, 0.9941, 0.6301, 0.5, 0.7096, 0.5, 0.709, 0.625, 0.7096, 0.75, 0.6301, 0.75, 0.6295, 0.625, 0.25, 0.9941, 0.25, 0.5084, 0.226, 0.5084, 0.2275, 0.9941, 0.3699, 0.75, 0.2927, 0.75, 0.2932, 0.625, 0.2927, 0.5, 0.3699, 0.5, 0.3705, 0.625, 0.375, 0.4949, 0.375, 0.4177, 0.625, 0.4154, 0.625, 0.4949, 0.75, 0.9589, 0.75, 0.526, 0.7573, 0.526, 0.7573, 0.9589, 0.7427, 0.9589, 0.7427, 0.526, 0.75, 0.526, 0.75, 0.9589])
me_cube_029.use_remesh_fix_poles = True
me_cube_029.use_remesh_preserve_attributes = False
me_cube_029.update()
me_cube_031 = bpy.data.meshes.new('Cube.031')
me_cube_031.from_pydata([(-1.311, 1.897, 4.503), (-1.402, 1.897, -4.829), (-4.465, 1.897, 4.503), (-1.332, -7.352e-06, 4.503), (-1.311, -1.897, 4.503), (-1.423, -7.666e-06, -4.829), (-1.402, -1.897, -4.829), (-4.465, -1.897, -4.829), (-4.465, -1.897, 4.503), (-4.486, -1.217e-05, -4.829), (-4.465, 1.897, -4.829), (-4.486, -1.217e-05, 4.503)], [], [(2, 0, 1, 10), (1, 0, 3, 5), (8, 4, 3, 0, 2, 11), (5, 3, 4, 6), (10, 1, 5, 6, 7, 9), (7, 6, 4, 8), (11, 9, 7, 8), (2, 10, 9, 11)])
_uv = me_cube_031.uv_layers.new(name='UVMap')
_uv.uv.foreach_set('vector', [0.625, 0.7551, 0.625, 0.8346, 0.375, 0.8323, 0.375, 0.7551, 0.2725, 0.9941, 0.274, 0.5084, 0.25, 0.5084, 0.25, 0.9941, 0.6301, 0.5, 0.7096, 0.5, 0.709, 0.625, 0.7096, 0.75, 0.6301, 0.75, 0.6295, 0.625, 0.25, 0.9941, 0.25, 0.5084, 0.226, 0.5084, 0.2275, 0.9941, 0.3699, 0.75, 0.2927, 0.75, 0.2932, 0.625, 0.2927, 0.5, 0.3699, 0.5, 0.3705, 0.625, 0.375, 0.4949, 0.375, 0.4177, 0.625, 0.4154, 0.625, 0.4949, 0.75, 0.9589, 0.75, 0.526, 0.7573, 0.526, 0.7573, 0.9589, 0.7427, 0.9589, 0.7427, 0.526, 0.75, 0.526, 0.75, 0.9589])
me_cube_031.use_remesh_fix_poles = True
me_cube_031.use_remesh_preserve_attributes = False
me_cube_031.update()
me_cube_030 = bpy.data.meshes.new('Cube.030')
me_cube_030.from_pydata([(-1.311, 1.897, 4.503), (-1.402, 1.897, -4.829), (-4.465, 1.897, 4.503), (-1.332, -7.352e-06, 4.503), (-1.311, -1.897, 4.503), (-1.423, -7.666e-06, -4.829), (-1.402, -1.897, -4.829), (-4.465, -1.897, -4.829), (-4.465, -1.897, 4.503), (-4.486, -1.217e-05, -4.829), (-4.465, 1.897, -4.829), (-4.486, -1.217e-05, 4.503)], [], [(2, 0, 1, 10), (1, 0, 3, 5), (8, 4, 3, 0, 2, 11), (5, 3, 4, 6), (10, 1, 5, 6, 7, 9), (7, 6, 4, 8), (11, 9, 7, 8), (2, 10, 9, 11)])
_uv = me_cube_030.uv_layers.new(name='UVMap')
_uv.uv.foreach_set('vector', [0.625, 0.7551, 0.625, 0.8346, 0.375, 0.8323, 0.375, 0.7551, 0.2725, 0.9941, 0.274, 0.5084, 0.25, 0.5084, 0.25, 0.9941, 0.6301, 0.5, 0.7096, 0.5, 0.709, 0.625, 0.7096, 0.75, 0.6301, 0.75, 0.6295, 0.625, 0.25, 0.9941, 0.25, 0.5084, 0.226, 0.5084, 0.2275, 0.9941, 0.3699, 0.75, 0.2927, 0.75, 0.2932, 0.625, 0.2927, 0.5, 0.3699, 0.5, 0.3705, 0.625, 0.375, 0.4949, 0.375, 0.4177, 0.625, 0.4154, 0.625, 0.4949, 0.75, 0.9589, 0.75, 0.526, 0.7573, 0.526, 0.7573, 0.9589, 0.7427, 0.9589, 0.7427, 0.526, 0.75, 0.526, 0.75, 0.9589])
me_cube_030.use_remesh_fix_poles = True
me_cube_030.use_remesh_preserve_attributes = False
me_cube_030.update()
me_cube_032 = bpy.data.meshes.new('Cube.032')
me_cube_032.from_pydata([(1.034e-06, -111.8, 5.913), (-0.02212, -111.8, 5.913), (1.034e-06, -111.8, 6.642), (0.02213, -111.8, 5.913), (0.0434, -111.7, 5.913), (0.02213, -111.8, 6.642), (0.0434, -111.7, 6.642), (0.06301, -111.6, 6.642), (0.08019, -111.5, 6.642), (0.06301, -111.6, 5.913), (0.08019, -111.5, 5.913), (0.0943, -111.3, 5.913), (0.1048, -111.1, 5.913), (0.0943, -111.3, 6.642), (0.1048, -111.1, 6.642), (0.1112, -111.0, 6.642), (0.1134, -110.8, 6.642), (0.1112, -111.0, 5.913), (0.1134, -110.8, 5.913), (0.1112, -110.5, 5.913), (0.1048, -110.4, 5.913), (0.1112, -110.5, 6.642), (0.1048, -110.4, 6.642), (0.0943, -110.2, 6.642), (0.08019, -110.0, 6.642), (0.0943, -110.2, 5.913), (0.08019, -110.0, 5.913), (0.06301, -109.9, 5.913), (0.0434, -109.8, 5.913), (0.06301, -109.9, 6.642), (0.0434, -109.8, 6.642), (0.02213, -109.7, 6.642), (1.024e-06, -109.7, 6.642), (0.02213, -109.7, 5.913), (1.024e-06, -109.7, 5.913), (-0.02212, -109.7, 5.913), (-0.0434, -109.8, 5.913), (-0.02212, -109.7, 6.642), (-0.0434, -109.8, 6.642), (-0.06301, -109.9, 6.642), (-0.08019, -110.0, 6.642), (-0.06301, -109.9, 5.913), (-0.08019, -110.0, 5.913), (-0.0943, -110.2, 5.913), (-0.1048, -110.4, 5.913), (-0.0943, -110.2, 6.642), (-0.1048, -110.4, 6.642), (-0.1112, -110.5, 6.642), (-0.1134, -110.8, 6.642), (-0.1112, -110.5, 5.913), (-0.1134, -110.8, 5.913), (-0.1112, -111.0, 5.913), (-0.1048, -111.1, 5.913), (-0.1112, -111.0, 6.642), (-0.1048, -111.1, 6.642), (-0.0943, -111.3, 6.642), (-0.08019, -111.5, 6.642), (-0.0943, -111.3, 5.913), (-0.08019, -111.5, 5.913), (-0.06301, -111.6, 5.913), (-0.0434, -111.7, 5.913), (-0.06301, -111.6, 6.642), (-0.0434, -111.7, 6.642), (-0.02212, -111.8, 6.642)], [], [(0, 1, 60, 59, 58, 57, 52, 51, 50, 49, 44, 43, 42, 41, 36, 35, 34, 33, 28, 27, 26, 25, 20, 19, 18, 17, 12, 11, 10, 9, 4, 3), (0, 2, 63, 1), (3, 5, 2, 0), (4, 6, 5, 3), (63, 2, 5, 6, 7, 8, 13, 14, 15, 16, 21, 22, 23, 24, 29, 30, 31, 32, 37, 38, 39, 40, 45, 46, 47, 48, 53, 54, 55, 56, 61, 62), (9, 7, 6, 4), (10, 8, 7, 9), (11, 13, 8, 10), (12, 14, 13, 11), (17, 15, 14, 12), (18, 16, 15, 17), (19, 21, 16, 18), (20, 22, 21, 19), (25, 23, 22, 20), (26, 24, 23, 25), (27, 29, 24, 26), (28, 30, 29, 27), (33, 31, 30, 28), (34, 32, 31, 33), (35, 37, 32, 34), (36, 38, 37, 35), (41, 39, 38, 36), (42, 40, 39, 41), (43, 45, 40, 42), (44, 46, 45, 43), (49, 47, 46, 44), (50, 48, 47, 49), (51, 53, 48, 50), (52, 54, 53, 51), (57, 55, 54, 52), (58, 56, 55, 57), (59, 61, 56, 58), (60, 62, 61, 59), (1, 63, 62, 60)])
_uv = me_cube_032.uv_layers.new(name='UVMap')
_uv.uv.foreach_set('vector', [0.75, 0.49, 0.7968, 0.4854, 0.8418, 0.4717, 0.8833, 0.4496, 0.9197, 0.4197, 0.9496, 0.3833, 0.9717, 0.3418, 0.9854, 0.2968, 0.99, 0.25, 0.9854, 0.2032, 0.9717, 0.1582, 0.9496, 0.1167, 0.9197, 0.08029, 0.8833, 0.05045, 0.8418, 0.02827, 0.7968, 0.01461, 0.75, 0.01, 0.7032, 0.01461, 0.6582, 0.02827, 0.6167, 0.05045, 0.5803, 0.08029, 0.5504, 0.1167, 0.5283, 0.1582, 0.5146, 0.2032, 0.51, 0.25, 0.5146, 0.2968, 0.5283, 0.3418, 0.5504, 0.3833, 0.5803, 0.4197, 0.6167, 0.4496, 0.6582, 0.4717, 0.7032, 0.4854, 1.0, 0.5, 1.0, 1.0, 0.9688, 1.0, 0.9688, 0.5, 0.03125, 0.5, 0.03125, 1.0, 0.0, 1.0, 0.0, 0.5, 0.0625, 0.5, 0.0625, 1.0, 0.03125, 1.0, 0.03125, 0.5, 0.2968, 0.4854, 0.25, 0.49, 0.2032, 0.4854, 0.1582, 0.4717, 0.1167, 0.4496, 0.08029, 0.4197, 0.05045, 0.3833, 0.02827, 0.3418, 0.01461, 0.2968, 0.01, 0.25, 0.01461, 0.2032, 0.02827, 0.1582, 0.05045, 0.1167, 0.08029, 0.08029, 0.1167, 0.05045, 0.1582, 0.02827, 0.2032, 0.01461, 0.25, 0.01, 0.2968, 0.01461, 0.3418, 0.02827, 0.3833, 0.05045, 0.4197, 0.08029, 0.4496, 0.1167, 0.4717, 0.1582, 0.4854, 0.2032, 0.49, 0.25, 0.4854, 0.2968, 0.4717, 0.3418, 0.4496, 0.3833, 0.4197, 0.4197, 0.3833, 0.4496, 0.3418, 0.4717, 0.09375, 0.5, 0.09375, 1.0, 0.0625, 1.0, 0.0625, 0.5, 0.125, 0.5, 0.125, 1.0, 0.09375, 1.0, 0.09375, 0.5, 0.1562, 0.5, 0.1562, 1.0, 0.125, 1.0, 0.125, 0.5, 0.1875, 0.5, 0.1875, 1.0, 0.1562, 1.0, 0.1562, 0.5, 0.2188, 0.5, 0.2188, 1.0, 0.1875, 1.0, 0.1875, 0.5, 0.25, 0.5, 0.25, 1.0, 0.2188, 1.0, 0.2188, 0.5, 0.2812, 0.5, 0.2812, 1.0, 0.25, 1.0, 0.25, 0.5, 0.3125, 0.5, 0.3125, 1.0, 0.2812, 1.0, 0.2812, 0.5, 0.3438, 0.5, 0.3438, 1.0, 0.3125, 1.0, 0.3125, 0.5, 0.375, 0.5, 0.375, 1.0, 0.3438, 1.0, 0.3438, 0.5, 0.4062, 0.5, 0.4062, 1.0, 0.375, 1.0, 0.375, 0.5, 0.4375, 0.5, 0.4375, 1.0, 0.4062, 1.0, 0.4062, 0.5, 0.4688, 0.5, 0.4688, 1.0, 0.4375, 1.0, 0.4375, 0.5, 0.5, 0.5, 0.5, 1.0, 0.4688, 1.0, 0.4688, 0.5, 0.5312, 0.5, 0.5312, 1.0, 0.5, 1.0, 0.5, 0.5, 0.5625, 0.5, 0.5625, 1.0, 0.5312, 1.0, 0.5312, 0.5, 0.5938, 0.5, 0.5938, 1.0, 0.5625, 1.0, 0.5625, 0.5, 0.625, 0.5, 0.625, 1.0, 0.5938, 1.0, 0.5938, 0.5, 0.6562, 0.5, 0.6562, 1.0, 0.625, 1.0, 0.625, 0.5, 0.6875, 0.5, 0.6875, 1.0, 0.6562, 1.0, 0.6562, 0.5, 0.7188, 0.5, 0.7188, 1.0, 0.6875, 1.0, 0.6875, 0.5, 0.75, 0.5, 0.75, 1.0, 0.7188, 1.0, 0.7188, 0.5, 0.7812, 0.5, 0.7812, 1.0, 0.75, 1.0, 0.75, 0.5, 0.8125, 0.5, 0.8125, 1.0, 0.7812, 1.0, 0.7812, 0.5, 0.8438, 0.5, 0.8438, 1.0, 0.8125, 1.0, 0.8125, 0.5, 0.875, 0.5, 0.875, 1.0, 0.8438, 1.0, 0.8438, 0.5, 0.9062, 0.5, 0.9062, 1.0, 0.875, 1.0, 0.875, 0.5, 0.9375, 0.5, 0.9375, 1.0, 0.9062, 1.0, 0.9062, 0.5, 0.9688, 0.5, 0.9688, 1.0, 0.9375, 1.0, 0.9375, 0.5])
me_cube_032.use_remesh_fix_poles = True
me_cube_032.use_remesh_preserve_attributes = False
me_cube_032.update()
me_cube_034 = bpy.data.meshes.new('Cube.034')
me_cube_034.from_pydata([(1.034e-06, -111.8, 5.913), (-0.02212, -111.8, 5.913), (1.034e-06, -111.8, 6.642), (0.02213, -111.8, 5.913), (0.0434, -111.7, 5.913), (0.02213, -111.8, 6.642), (0.0434, -111.7, 6.642), (0.06301, -111.6, 6.642), (0.08019, -111.5, 6.642), (0.06301, -111.6, 5.913), (0.08019, -111.5, 5.913), (0.0943, -111.3, 5.913), (0.1048, -111.1, 5.913), (0.0943, -111.3, 6.642), (0.1048, -111.1, 6.642), (0.1112, -111.0, 6.642), (0.1134, -110.8, 6.642), (0.1112, -111.0, 5.913), (0.1134, -110.8, 5.913), (0.1112, -110.5, 5.913), (0.1048, -110.4, 5.913), (0.1112, -110.5, 6.642), (0.1048, -110.4, 6.642), (0.0943, -110.2, 6.642), (0.08019, -110.0, 6.642), (0.0943, -110.2, 5.913), (0.08019, -110.0, 5.913), (0.06301, -109.9, 5.913), (0.0434, -109.8, 5.913), (0.06301, -109.9, 6.642), (0.0434, -109.8, 6.642), (0.02213, -109.7, 6.642), (1.024e-06, -109.7, 6.642), (0.02213, -109.7, 5.913), (1.024e-06, -109.7, 5.913), (-0.02212, -109.7, 5.913), (-0.0434, -109.8, 5.913), (-0.02212, -109.7, 6.642), (-0.0434, -109.8, 6.642), (-0.06301, -109.9, 6.642), (-0.08019, -110.0, 6.642), (-0.06301, -109.9, 5.913), (-0.08019, -110.0, 5.913), (-0.0943, -110.2, 5.913), (-0.1048, -110.4, 5.913), (-0.0943, -110.2, 6.642), (-0.1048, -110.4, 6.642), (-0.1112, -110.5, 6.642), (-0.1134, -110.8, 6.642), (-0.1112, -110.5, 5.913), (-0.1134, -110.8, 5.913), (-0.1112, -111.0, 5.913), (-0.1048, -111.1, 5.913), (-0.1112, -111.0, 6.642), (-0.1048, -111.1, 6.642), (-0.0943, -111.3, 6.642), (-0.08019, -111.5, 6.642), (-0.0943, -111.3, 5.913), (-0.08019, -111.5, 5.913), (-0.06301, -111.6, 5.913), (-0.0434, -111.7, 5.913), (-0.06301, -111.6, 6.642), (-0.0434, -111.7, 6.642), (-0.02212, -111.8, 6.642)], [], [(0, 1, 60, 59, 58, 57, 52, 51, 50, 49, 44, 43, 42, 41, 36, 35, 34, 33, 28, 27, 26, 25, 20, 19, 18, 17, 12, 11, 10, 9, 4, 3), (0, 2, 63, 1), (3, 5, 2, 0), (4, 6, 5, 3), (63, 2, 5, 6, 7, 8, 13, 14, 15, 16, 21, 22, 23, 24, 29, 30, 31, 32, 37, 38, 39, 40, 45, 46, 47, 48, 53, 54, 55, 56, 61, 62), (9, 7, 6, 4), (10, 8, 7, 9), (11, 13, 8, 10), (12, 14, 13, 11), (17, 15, 14, 12), (18, 16, 15, 17), (19, 21, 16, 18), (20, 22, 21, 19), (25, 23, 22, 20), (26, 24, 23, 25), (27, 29, 24, 26), (28, 30, 29, 27), (33, 31, 30, 28), (34, 32, 31, 33), (35, 37, 32, 34), (36, 38, 37, 35), (41, 39, 38, 36), (42, 40, 39, 41), (43, 45, 40, 42), (44, 46, 45, 43), (49, 47, 46, 44), (50, 48, 47, 49), (51, 53, 48, 50), (52, 54, 53, 51), (57, 55, 54, 52), (58, 56, 55, 57), (59, 61, 56, 58), (60, 62, 61, 59), (1, 63, 62, 60)])
_uv = me_cube_034.uv_layers.new(name='UVMap')
_uv.uv.foreach_set('vector', [0.75, 0.49, 0.7968, 0.4854, 0.8418, 0.4717, 0.8833, 0.4496, 0.9197, 0.4197, 0.9496, 0.3833, 0.9717, 0.3418, 0.9854, 0.2968, 0.99, 0.25, 0.9854, 0.2032, 0.9717, 0.1582, 0.9496, 0.1167, 0.9197, 0.08029, 0.8833, 0.05045, 0.8418, 0.02827, 0.7968, 0.01461, 0.75, 0.01, 0.7032, 0.01461, 0.6582, 0.02827, 0.6167, 0.05045, 0.5803, 0.08029, 0.5504, 0.1167, 0.5283, 0.1582, 0.5146, 0.2032, 0.51, 0.25, 0.5146, 0.2968, 0.5283, 0.3418, 0.5504, 0.3833, 0.5803, 0.4197, 0.6167, 0.4496, 0.6582, 0.4717, 0.7032, 0.4854, 1.0, 0.5, 1.0, 1.0, 0.9688, 1.0, 0.9688, 0.5, 0.03125, 0.5, 0.03125, 1.0, 0.0, 1.0, 0.0, 0.5, 0.0625, 0.5, 0.0625, 1.0, 0.03125, 1.0, 0.03125, 0.5, 0.2968, 0.4854, 0.25, 0.49, 0.2032, 0.4854, 0.1582, 0.4717, 0.1167, 0.4496, 0.08029, 0.4197, 0.05045, 0.3833, 0.02827, 0.3418, 0.01461, 0.2968, 0.01, 0.25, 0.01461, 0.2032, 0.02827, 0.1582, 0.05045, 0.1167, 0.08029, 0.08029, 0.1167, 0.05045, 0.1582, 0.02827, 0.2032, 0.01461, 0.25, 0.01, 0.2968, 0.01461, 0.3418, 0.02827, 0.3833, 0.05045, 0.4197, 0.08029, 0.4496, 0.1167, 0.4717, 0.1582, 0.4854, 0.2032, 0.49, 0.25, 0.4854, 0.2968, 0.4717, 0.3418, 0.4496, 0.3833, 0.4197, 0.4197, 0.3833, 0.4496, 0.3418, 0.4717, 0.09375, 0.5, 0.09375, 1.0, 0.0625, 1.0, 0.0625, 0.5, 0.125, 0.5, 0.125, 1.0, 0.09375, 1.0, 0.09375, 0.5, 0.1562, 0.5, 0.1562, 1.0, 0.125, 1.0, 0.125, 0.5, 0.1875, 0.5, 0.1875, 1.0, 0.1562, 1.0, 0.1562, 0.5, 0.2188, 0.5, 0.2188, 1.0, 0.1875, 1.0, 0.1875, 0.5, 0.25, 0.5, 0.25, 1.0, 0.2188, 1.0, 0.2188, 0.5, 0.2812, 0.5, 0.2812, 1.0, 0.25, 1.0, 0.25, 0.5, 0.3125, 0.5, 0.3125, 1.0, 0.2812, 1.0, 0.2812, 0.5, 0.3438, 0.5, 0.3438, 1.0, 0.3125, 1.0, 0.3125, 0.5, 0.375, 0.5, 0.375, 1.0, 0.3438, 1.0, 0.3438, 0.5, 0.4062, 0.5, 0.4062, 1.0, 0.375, 1.0, 0.375, 0.5, 0.4375, 0.5, 0.4375, 1.0, 0.4062, 1.0, 0.4062, 0.5, 0.4688, 0.5, 0.4688, 1.0, 0.4375, 1.0, 0.4375, 0.5, 0.5, 0.5, 0.5, 1.0, 0.4688, 1.0, 0.4688, 0.5, 0.5312, 0.5, 0.5312, 1.0, 0.5, 1.0, 0.5, 0.5, 0.5625, 0.5, 0.5625, 1.0, 0.5312, 1.0, 0.5312, 0.5, 0.5938, 0.5, 0.5938, 1.0, 0.5625, 1.0, 0.5625, 0.5, 0.625, 0.5, 0.625, 1.0, 0.5938, 1.0, 0.5938, 0.5, 0.6562, 0.5, 0.6562, 1.0, 0.625, 1.0, 0.625, 0.5, 0.6875, 0.5, 0.6875, 1.0, 0.6562, 1.0, 0.6562, 0.5, 0.7188, 0.5, 0.7188, 1.0, 0.6875, 1.0, 0.6875, 0.5, 0.75, 0.5, 0.75, 1.0, 0.7188, 1.0, 0.7188, 0.5, 0.7812, 0.5, 0.7812, 1.0, 0.75, 1.0, 0.75, 0.5, 0.8125, 0.5, 0.8125, 1.0, 0.7812, 1.0, 0.7812, 0.5, 0.8438, 0.5, 0.8438, 1.0, 0.8125, 1.0, 0.8125, 0.5, 0.875, 0.5, 0.875, 1.0, 0.8438, 1.0, 0.8438, 0.5, 0.9062, 0.5, 0.9062, 1.0, 0.875, 1.0, 0.875, 0.5, 0.9375, 0.5, 0.9375, 1.0, 0.9062, 1.0, 0.9062, 0.5, 0.9688, 0.5, 0.9688, 1.0, 0.9375, 1.0, 0.9375, 0.5])
me_cube_034.use_remesh_fix_poles = True
me_cube_034.use_remesh_preserve_attributes = False
me_cube_034.update()
me_cube_035 = bpy.data.meshes.new('Cube.035')
me_cube_035.from_pydata([(1.034e-06, -111.8, 5.913), (-0.02212, -111.8, 5.913), (1.034e-06, -111.8, 6.642), (0.02213, -111.8, 5.913), (0.0434, -111.7, 5.913), (0.02213, -111.8, 6.642), (0.0434, -111.7, 6.642), (0.06301, -111.6, 6.642), (0.08019, -111.5, 6.642), (0.06301, -111.6, 5.913), (0.08019, -111.5, 5.913), (0.0943, -111.3, 5.913), (0.1048, -111.1, 5.913), (0.0943, -111.3, 6.642), (0.1048, -111.1, 6.642), (0.1112, -111.0, 6.642), (0.1134, -110.8, 6.642), (0.1112, -111.0, 5.913), (0.1134, -110.8, 5.913), (0.1112, -110.5, 5.913), (0.1048, -110.4, 5.913), (0.1112, -110.5, 6.642), (0.1048, -110.4, 6.642), (0.0943, -110.2, 6.642), (0.08019, -110.0, 6.642), (0.0943, -110.2, 5.913), (0.08019, -110.0, 5.913), (0.06301, -109.9, 5.913), (0.0434, -109.8, 5.913), (0.06301, -109.9, 6.642), (0.0434, -109.8, 6.642), (0.02213, -109.7, 6.642), (1.024e-06, -109.7, 6.642), (0.02213, -109.7, 5.913), (1.024e-06, -109.7, 5.913), (-0.02212, -109.7, 5.913), (-0.0434, -109.8, 5.913), (-0.02212, -109.7, 6.642), (-0.0434, -109.8, 6.642), (-0.06301, -109.9, 6.642), (-0.08019, -110.0, 6.642), (-0.06301, -109.9, 5.913), (-0.08019, -110.0, 5.913), (-0.0943, -110.2, 5.913), (-0.1048, -110.4, 5.913), (-0.0943, -110.2, 6.642), (-0.1048, -110.4, 6.642), (-0.1112, -110.5, 6.642), (-0.1134, -110.8, 6.642), (-0.1112, -110.5, 5.913), (-0.1134, -110.8, 5.913), (-0.1112, -111.0, 5.913), (-0.1048, -111.1, 5.913), (-0.1112, -111.0, 6.642), (-0.1048, -111.1, 6.642), (-0.0943, -111.3, 6.642), (-0.08019, -111.5, 6.642), (-0.0943, -111.3, 5.913), (-0.08019, -111.5, 5.913), (-0.06301, -111.6, 5.913), (-0.0434, -111.7, 5.913), (-0.06301, -111.6, 6.642), (-0.0434, -111.7, 6.642), (-0.02212, -111.8, 6.642)], [], [(0, 1, 60, 59, 58, 57, 52, 51, 50, 49, 44, 43, 42, 41, 36, 35, 34, 33, 28, 27, 26, 25, 20, 19, 18, 17, 12, 11, 10, 9, 4, 3), (0, 2, 63, 1), (3, 5, 2, 0), (4, 6, 5, 3), (63, 2, 5, 6, 7, 8, 13, 14, 15, 16, 21, 22, 23, 24, 29, 30, 31, 32, 37, 38, 39, 40, 45, 46, 47, 48, 53, 54, 55, 56, 61, 62), (9, 7, 6, 4), (10, 8, 7, 9), (11, 13, 8, 10), (12, 14, 13, 11), (17, 15, 14, 12), (18, 16, 15, 17), (19, 21, 16, 18), (20, 22, 21, 19), (25, 23, 22, 20), (26, 24, 23, 25), (27, 29, 24, 26), (28, 30, 29, 27), (33, 31, 30, 28), (34, 32, 31, 33), (35, 37, 32, 34), (36, 38, 37, 35), (41, 39, 38, 36), (42, 40, 39, 41), (43, 45, 40, 42), (44, 46, 45, 43), (49, 47, 46, 44), (50, 48, 47, 49), (51, 53, 48, 50), (52, 54, 53, 51), (57, 55, 54, 52), (58, 56, 55, 57), (59, 61, 56, 58), (60, 62, 61, 59), (1, 63, 62, 60)])
_uv = me_cube_035.uv_layers.new(name='UVMap')
_uv.uv.foreach_set('vector', [0.75, 0.49, 0.7968, 0.4854, 0.8418, 0.4717, 0.8833, 0.4496, 0.9197, 0.4197, 0.9496, 0.3833, 0.9717, 0.3418, 0.9854, 0.2968, 0.99, 0.25, 0.9854, 0.2032, 0.9717, 0.1582, 0.9496, 0.1167, 0.9197, 0.08029, 0.8833, 0.05045, 0.8418, 0.02827, 0.7968, 0.01461, 0.75, 0.01, 0.7032, 0.01461, 0.6582, 0.02827, 0.6167, 0.05045, 0.5803, 0.08029, 0.5504, 0.1167, 0.5283, 0.1582, 0.5146, 0.2032, 0.51, 0.25, 0.5146, 0.2968, 0.5283, 0.3418, 0.5504, 0.3833, 0.5803, 0.4197, 0.6167, 0.4496, 0.6582, 0.4717, 0.7032, 0.4854, 1.0, 0.5, 1.0, 1.0, 0.9688, 1.0, 0.9688, 0.5, 0.03125, 0.5, 0.03125, 1.0, 0.0, 1.0, 0.0, 0.5, 0.0625, 0.5, 0.0625, 1.0, 0.03125, 1.0, 0.03125, 0.5, 0.2968, 0.4854, 0.25, 0.49, 0.2032, 0.4854, 0.1582, 0.4717, 0.1167, 0.4496, 0.08029, 0.4197, 0.05045, 0.3833, 0.02827, 0.3418, 0.01461, 0.2968, 0.01, 0.25, 0.01461, 0.2032, 0.02827, 0.1582, 0.05045, 0.1167, 0.08029, 0.08029, 0.1167, 0.05045, 0.1582, 0.02827, 0.2032, 0.01461, 0.25, 0.01, 0.2968, 0.01461, 0.3418, 0.02827, 0.3833, 0.05045, 0.4197, 0.08029, 0.4496, 0.1167, 0.4717, 0.1582, 0.4854, 0.2032, 0.49, 0.25, 0.4854, 0.2968, 0.4717, 0.3418, 0.4496, 0.3833, 0.4197, 0.4197, 0.3833, 0.4496, 0.3418, 0.4717, 0.09375, 0.5, 0.09375, 1.0, 0.0625, 1.0, 0.0625, 0.5, 0.125, 0.5, 0.125, 1.0, 0.09375, 1.0, 0.09375, 0.5, 0.1562, 0.5, 0.1562, 1.0, 0.125, 1.0, 0.125, 0.5, 0.1875, 0.5, 0.1875, 1.0, 0.1562, 1.0, 0.1562, 0.5, 0.2188, 0.5, 0.2188, 1.0, 0.1875, 1.0, 0.1875, 0.5, 0.25, 0.5, 0.25, 1.0, 0.2188, 1.0, 0.2188, 0.5, 0.2812, 0.5, 0.2812, 1.0, 0.25, 1.0, 0.25, 0.5, 0.3125, 0.5, 0.3125, 1.0, 0.2812, 1.0, 0.2812, 0.5, 0.3438, 0.5, 0.3438, 1.0, 0.3125, 1.0, 0.3125, 0.5, 0.375, 0.5, 0.375, 1.0, 0.3438, 1.0, 0.3438, 0.5, 0.4062, 0.5, 0.4062, 1.0, 0.375, 1.0, 0.375, 0.5, 0.4375, 0.5, 0.4375, 1.0, 0.4062, 1.0, 0.4062, 0.5, 0.4688, 0.5, 0.4688, 1.0, 0.4375, 1.0, 0.4375, 0.5, 0.5, 0.5, 0.5, 1.0, 0.4688, 1.0, 0.4688, 0.5, 0.5312, 0.5, 0.5312, 1.0, 0.5, 1.0, 0.5, 0.5, 0.5625, 0.5, 0.5625, 1.0, 0.5312, 1.0, 0.5312, 0.5, 0.5938, 0.5, 0.5938, 1.0, 0.5625, 1.0, 0.5625, 0.5, 0.625, 0.5, 0.625, 1.0, 0.5938, 1.0, 0.5938, 0.5, 0.6562, 0.5, 0.6562, 1.0, 0.625, 1.0, 0.625, 0.5, 0.6875, 0.5, 0.6875, 1.0, 0.6562, 1.0, 0.6562, 0.5, 0.7188, 0.5, 0.7188, 1.0, 0.6875, 1.0, 0.6875, 0.5, 0.75, 0.5, 0.75, 1.0, 0.7188, 1.0, 0.7188, 0.5, 0.7812, 0.5, 0.7812, 1.0, 0.75, 1.0, 0.75, 0.5, 0.8125, 0.5, 0.8125, 1.0, 0.7812, 1.0, 0.7812, 0.5, 0.8438, 0.5, 0.8438, 1.0, 0.8125, 1.0, 0.8125, 0.5, 0.875, 0.5, 0.875, 1.0, 0.8438, 1.0, 0.8438, 0.5, 0.9062, 0.5, 0.9062, 1.0, 0.875, 1.0, 0.875, 0.5, 0.9375, 0.5, 0.9375, 1.0, 0.9062, 1.0, 0.9062, 0.5, 0.9688, 0.5, 0.9688, 1.0, 0.9375, 1.0, 0.9375, 0.5])
me_cube_035.use_remesh_fix_poles = True
me_cube_035.use_remesh_preserve_attributes = False
me_cube_035.update()
me_cube_036 = bpy.data.meshes.new('Cube.036')
me_cube_036.from_pydata([(1.034e-06, -111.8, 5.913), (-0.02212, -111.8, 5.913), (1.034e-06, -111.8, 6.642), (0.02213, -111.8, 5.913), (0.0434, -111.7, 5.913), (0.02213, -111.8, 6.642), (0.0434, -111.7, 6.642), (0.06301, -111.6, 6.642), (0.08019, -111.5, 6.642), (0.06301, -111.6, 5.913), (0.08019, -111.5, 5.913), (0.0943, -111.3, 5.913), (0.1048, -111.1, 5.913), (0.0943, -111.3, 6.642), (0.1048, -111.1, 6.642), (0.1112, -111.0, 6.642), (0.1134, -110.8, 6.642), (0.1112, -111.0, 5.913), (0.1134, -110.8, 5.913), (0.1112, -110.5, 5.913), (0.1048, -110.4, 5.913), (0.1112, -110.5, 6.642), (0.1048, -110.4, 6.642), (0.0943, -110.2, 6.642), (0.08019, -110.0, 6.642), (0.0943, -110.2, 5.913), (0.08019, -110.0, 5.913), (0.06301, -109.9, 5.913), (0.0434, -109.8, 5.913), (0.06301, -109.9, 6.642), (0.0434, -109.8, 6.642), (0.02213, -109.7, 6.642), (1.024e-06, -109.7, 6.642), (0.02213, -109.7, 5.913), (1.024e-06, -109.7, 5.913), (-0.02212, -109.7, 5.913), (-0.0434, -109.8, 5.913), (-0.02212, -109.7, 6.642), (-0.0434, -109.8, 6.642), (-0.06301, -109.9, 6.642), (-0.08019, -110.0, 6.642), (-0.06301, -109.9, 5.913), (-0.08019, -110.0, 5.913), (-0.0943, -110.2, 5.913), (-0.1048, -110.4, 5.913), (-0.0943, -110.2, 6.642), (-0.1048, -110.4, 6.642), (-0.1112, -110.5, 6.642), (-0.1134, -110.8, 6.642), (-0.1112, -110.5, 5.913), (-0.1134, -110.8, 5.913), (-0.1112, -111.0, 5.913), (-0.1048, -111.1, 5.913), (-0.1112, -111.0, 6.642), (-0.1048, -111.1, 6.642), (-0.0943, -111.3, 6.642), (-0.08019, -111.5, 6.642), (-0.0943, -111.3, 5.913), (-0.08019, -111.5, 5.913), (-0.06301, -111.6, 5.913), (-0.0434, -111.7, 5.913), (-0.06301, -111.6, 6.642), (-0.0434, -111.7, 6.642), (-0.02212, -111.8, 6.642)], [], [(0, 1, 60, 59, 58, 57, 52, 51, 50, 49, 44, 43, 42, 41, 36, 35, 34, 33, 28, 27, 26, 25, 20, 19, 18, 17, 12, 11, 10, 9, 4, 3), (0, 2, 63, 1), (3, 5, 2, 0), (4, 6, 5, 3), (63, 2, 5, 6, 7, 8, 13, 14, 15, 16, 21, 22, 23, 24, 29, 30, 31, 32, 37, 38, 39, 40, 45, 46, 47, 48, 53, 54, 55, 56, 61, 62), (9, 7, 6, 4), (10, 8, 7, 9), (11, 13, 8, 10), (12, 14, 13, 11), (17, 15, 14, 12), (18, 16, 15, 17), (19, 21, 16, 18), (20, 22, 21, 19), (25, 23, 22, 20), (26, 24, 23, 25), (27, 29, 24, 26), (28, 30, 29, 27), (33, 31, 30, 28), (34, 32, 31, 33), (35, 37, 32, 34), (36, 38, 37, 35), (41, 39, 38, 36), (42, 40, 39, 41), (43, 45, 40, 42), (44, 46, 45, 43), (49, 47, 46, 44), (50, 48, 47, 49), (51, 53, 48, 50), (52, 54, 53, 51), (57, 55, 54, 52), (58, 56, 55, 57), (59, 61, 56, 58), (60, 62, 61, 59), (1, 63, 62, 60)])
_uv = me_cube_036.uv_layers.new(name='UVMap')
_uv.uv.foreach_set('vector', [0.75, 0.49, 0.7968, 0.4854, 0.8418, 0.4717, 0.8833, 0.4496, 0.9197, 0.4197, 0.9496, 0.3833, 0.9717, 0.3418, 0.9854, 0.2968, 0.99, 0.25, 0.9854, 0.2032, 0.9717, 0.1582, 0.9496, 0.1167, 0.9197, 0.08029, 0.8833, 0.05045, 0.8418, 0.02827, 0.7968, 0.01461, 0.75, 0.01, 0.7032, 0.01461, 0.6582, 0.02827, 0.6167, 0.05045, 0.5803, 0.08029, 0.5504, 0.1167, 0.5283, 0.1582, 0.5146, 0.2032, 0.51, 0.25, 0.5146, 0.2968, 0.5283, 0.3418, 0.5504, 0.3833, 0.5803, 0.4197, 0.6167, 0.4496, 0.6582, 0.4717, 0.7032, 0.4854, 1.0, 0.5, 1.0, 1.0, 0.9688, 1.0, 0.9688, 0.5, 0.03125, 0.5, 0.03125, 1.0, 0.0, 1.0, 0.0, 0.5, 0.0625, 0.5, 0.0625, 1.0, 0.03125, 1.0, 0.03125, 0.5, 0.2968, 0.4854, 0.25, 0.49, 0.2032, 0.4854, 0.1582, 0.4717, 0.1167, 0.4496, 0.08029, 0.4197, 0.05045, 0.3833, 0.02827, 0.3418, 0.01461, 0.2968, 0.01, 0.25, 0.01461, 0.2032, 0.02827, 0.1582, 0.05045, 0.1167, 0.08029, 0.08029, 0.1167, 0.05045, 0.1582, 0.02827, 0.2032, 0.01461, 0.25, 0.01, 0.2968, 0.01461, 0.3418, 0.02827, 0.3833, 0.05045, 0.4197, 0.08029, 0.4496, 0.1167, 0.4717, 0.1582, 0.4854, 0.2032, 0.49, 0.25, 0.4854, 0.2968, 0.4717, 0.3418, 0.4496, 0.3833, 0.4197, 0.4197, 0.3833, 0.4496, 0.3418, 0.4717, 0.09375, 0.5, 0.09375, 1.0, 0.0625, 1.0, 0.0625, 0.5, 0.125, 0.5, 0.125, 1.0, 0.09375, 1.0, 0.09375, 0.5, 0.1562, 0.5, 0.1562, 1.0, 0.125, 1.0, 0.125, 0.5, 0.1875, 0.5, 0.1875, 1.0, 0.1562, 1.0, 0.1562, 0.5, 0.2188, 0.5, 0.2188, 1.0, 0.1875, 1.0, 0.1875, 0.5, 0.25, 0.5, 0.25, 1.0, 0.2188, 1.0, 0.2188, 0.5, 0.2812, 0.5, 0.2812, 1.0, 0.25, 1.0, 0.25, 0.5, 0.3125, 0.5, 0.3125, 1.0, 0.2812, 1.0, 0.2812, 0.5, 0.3438, 0.5, 0.3438, 1.0, 0.3125, 1.0, 0.3125, 0.5, 0.375, 0.5, 0.375, 1.0, 0.3438, 1.0, 0.3438, 0.5, 0.4062, 0.5, 0.4062, 1.0, 0.375, 1.0, 0.375, 0.5, 0.4375, 0.5, 0.4375, 1.0, 0.4062, 1.0, 0.4062, 0.5, 0.4688, 0.5, 0.4688, 1.0, 0.4375, 1.0, 0.4375, 0.5, 0.5, 0.5, 0.5, 1.0, 0.4688, 1.0, 0.4688, 0.5, 0.5312, 0.5, 0.5312, 1.0, 0.5, 1.0, 0.5, 0.5, 0.5625, 0.5, 0.5625, 1.0, 0.5312, 1.0, 0.5312, 0.5, 0.5938, 0.5, 0.5938, 1.0, 0.5625, 1.0, 0.5625, 0.5, 0.625, 0.5, 0.625, 1.0, 0.5938, 1.0, 0.5938, 0.5, 0.6562, 0.5, 0.6562, 1.0, 0.625, 1.0, 0.625, 0.5, 0.6875, 0.5, 0.6875, 1.0, 0.6562, 1.0, 0.6562, 0.5, 0.7188, 0.5, 0.7188, 1.0, 0.6875, 1.0, 0.6875, 0.5, 0.75, 0.5, 0.75, 1.0, 0.7188, 1.0, 0.7188, 0.5, 0.7812, 0.5, 0.7812, 1.0, 0.75, 1.0, 0.75, 0.5, 0.8125, 0.5, 0.8125, 1.0, 0.7812, 1.0, 0.7812, 0.5, 0.8438, 0.5, 0.8438, 1.0, 0.8125, 1.0, 0.8125, 0.5, 0.875, 0.5, 0.875, 1.0, 0.8438, 1.0, 0.8438, 0.5, 0.9062, 0.5, 0.9062, 1.0, 0.875, 1.0, 0.875, 0.5, 0.9375, 0.5, 0.9375, 1.0, 0.9062, 1.0, 0.9062, 0.5, 0.9688, 0.5, 0.9688, 1.0, 0.9375, 1.0, 0.9375, 0.5])
me_cube_036.use_remesh_fix_poles = True
me_cube_036.use_remesh_preserve_attributes = False
me_cube_036.update()

# ---- objects
ob_cube_014 = bpy.data.objects.new('Cube.014', me_cube_014)
ob_cube_015 = bpy.data.objects.new('Cube.015', me_cube_015)
ob_cube_016 = bpy.data.objects.new('Cube.016', me_cube_016)
ob_cube_017 = bpy.data.objects.new('Cube.017', me_cube_017)
ob_cube_018 = bpy.data.objects.new('Cube.018', me_cube_018)
ob_cube_002 = bpy.data.objects.new('Cube.002', me_cube_020)
ob_cylinder = bpy.data.objects.new('Cylinder', me_cylinder)
ob_cube_001 = bpy.data.objects.new('Cube.001', me_cube_028)
ob_cube_003 = bpy.data.objects.new('Cube.003', me_cube_029)
ob_cube_005 = bpy.data.objects.new('Cube.005', me_cube_031)
ob_cube_004 = bpy.data.objects.new('Cube.004', me_cube_030)
ob_cube_007 = bpy.data.objects.new('Cube.007', me_cube_032)
ob_cube_006 = bpy.data.objects.new('Cube.006', me_cube_034)
ob_cube_009 = bpy.data.objects.new('Cube.009', me_cube_035)
ob_cube_008 = bpy.data.objects.new('Cube.008', me_cube_036)

# ---- transforms, parenting, visibility, modifiers, constraints
ob_cube_014.location = (-3.815e-06, 0.0, -35.72)
ob_cube_014.scale = (6.613, 0.7226, 7.287)
ob_cube_015.location = (-3.815e-06, 0.0, -35.72)
ob_cube_015.scale = (6.613, 0.7226, 7.287)
ob_cube_016.location = (-3.815e-06, 0.0, -35.72)
ob_cube_016.scale = (6.613, 0.7226, 7.287)
ob_cube_017.location = (-3.815e-06, 0.0, -35.72)
ob_cube_017.scale = (6.613, 0.7226, 7.287)
ob_cube_018.location = (-3.815e-06, 0.0, -35.72)
ob_cube_018.scale = (6.613, 0.7226, 7.287)
ob_cube_002.location = (0.0, -9.095e-13, -1.192e-07)
ob_cube_002.rotation_euler = (0.0, -0.0, 3.142)
ob_cube_002.scale = (7.106, 0.2539, 7.287)
ob_cylinder.location = (0.0, 0.0, 0.728)
ob_cylinder.scale = (32.5, 32.5, 36.0)
ob_cube_001.location = (-0.6741, 0.0, -1.192e-07)
ob_cube_001.rotation_euler = (0.0, -0.0, 3.142)
ob_cube_001.scale = (7.106, 0.2539, 7.287)
ob_cube_003.location = (0.0, -9.095e-13, -1.192e-07)
ob_cube_003.rotation_euler = (0.0, -0.0, 6.283)
ob_cube_003.scale = (7.106, 0.2539, 7.287)
ob_cube_005.location = (0.0, -9.095e-13, -1.192e-07)
ob_cube_005.rotation_euler = (0.0, -0.0, 318.9)
ob_cube_005.scale = (7.106, 0.2539, 7.287)
ob_cube_004.location = (0.0, -9.095e-13, -1.192e-07)
ob_cube_004.rotation_euler = (0.0, -0.0, 322.0)
ob_cube_004.scale = (7.106, 0.2539, 7.287)
ob_cube_007.location = (0.0, 3.815e-06, 0.0)
ob_cube_007.scale = (2.645, 0.2891, 5.99)
ob_cube_006.location = (0.0, 3.815e-06, 0.0)
ob_cube_006.rotation_euler = (0.0, -0.0, 3.142)
ob_cube_006.scale = (2.645, 0.2891, 5.99)
ob_cube_009.location = (0.0, 3.815e-06, 0.0)
ob_cube_009.rotation_euler = (0.0, -0.0, 4.712)
ob_cube_009.scale = (2.645, 0.2891, 5.99)
ob_cube_008.location = (0.0, 3.815e-06, 0.0)
ob_cube_008.rotation_euler = (0.0, -0.0, 1.571)
ob_cube_008.scale = (2.645, 0.2891, 5.99)

# ---- collection membership
col_collection.objects.link(ob_cube_014)
col_collection.objects.link(ob_cube_015)
col_collection.objects.link(ob_cube_016)
col_collection.objects.link(ob_cube_017)
col_collection.objects.link(ob_cube_018)
col_collection.objects.link(ob_cube_002)
col_collection.objects.link(ob_cylinder)
col_collection.objects.link(ob_cube_001)
col_collection.objects.link(ob_cube_003)
col_collection.objects.link(ob_cube_005)
col_collection.objects.link(ob_cube_004)
col_collection.objects.link(ob_cube_007)
col_collection.objects.link(ob_cube_006)
col_collection.objects.link(ob_cube_009)
col_collection.objects.link(ob_cube_008)

# ---- scene / render settings (as saved in the file)
scene.frame_start = 1; scene.frame_end = 250; scene.frame_set(1)
scene.render.engine = 'BLENDER_EEVEE_NEXT'
scene.cycles.sampling_pattern = 'TABULATED_SOBOL'
scene.cycles.use_light_tree = False
scene.view_settings.view_transform = 'Filmic'
bpy.context.view_layer.update()

# ---- added for rendering (the .blend has no active camera and no usable light): camera, sun
cam_auto = bpy.data.cameras.new('AutoCamera')
cam_auto.lens = 50.0
cam_auto.sensor_width = 36.0
cam_auto.clip_end = 2957.03
ob_auto_camera = bpy.data.objects.new('AutoCamera', cam_auto)
scene.collection.objects.link(ob_auto_camera)
ob_auto_camera.location = (168.492, -202.191, 137.049)
ob_auto_camera.rotation_euler = (1.09748, -7.21219e-08, 0.694738)
scene.camera = ob_auto_camera
light_auto_sun = bpy.data.lights.new('AutoSun', 'SUN')
light_auto_sun.energy = 3.0
light_auto_sun.angle = 0.0523599
ob_auto_sun = bpy.data.objects.new('AutoSun', light_auto_sun)
scene.collection.objects.link(ob_auto_sun)
ob_auto_sun.rotation_euler = (0.872665, 0.174533, 0.523599)
bpy.context.view_layer.update()
